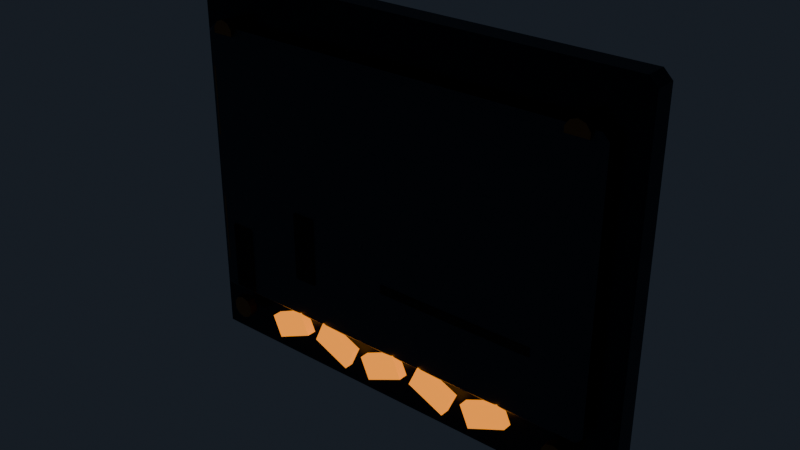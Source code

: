 # Source: source.blend  (saved by Blender 4.2.67; exported with 4.5.12 LTS)
import bpy
from mathutils import Matrix  # noqa: F401  (used for matrix-valued properties, if any)

bpy.ops.wm.read_factory_settings(use_empty=True)
scene = bpy.context.scene
scene.name = 'kinetic-tide-maintenance-panel-v02'

# ---- materials (node trees are filled in below, after node groups)
mat_kinetictide_steel = bpy.data.materials.new('KineticTide_Steel')
mat_kinetictide_steel.diffuse_color = (0.028, 0.038, 0.052, 1.0)
mat_kinetictide_plate = bpy.data.materials.new('KineticTide_Plate')
mat_kinetictide_plate.diffuse_color = (0.075, 0.09, 0.11, 1.0)
mat_kinetictide_bronze = bpy.data.materials.new('KineticTide_Bronze')
mat_kinetictide_bronze.diffuse_color = (0.34, 0.17, 0.055, 1.0)
mat_kinetictide_weardark = bpy.data.materials.new('KineticTide_WearDark')
mat_kinetictide_weardark.diffuse_color = (0.018, 0.014, 0.012, 1.0)
mat_kinetictide_warningorange = bpy.data.materials.new('KineticTide_WarningOrange')
mat_kinetictide_warningorange.diffuse_color = (1.0, 0.3, 0.018, 1.0)

# ---- material node trees
mat_kinetictide_steel.use_nodes = True; mat_kinetictide_steel.node_tree.nodes.clear()
_N = mat_kinetictide_steel.node_tree.nodes; _L = mat_kinetictide_steel.node_tree.links
n0 = _N.new('ShaderNodeBsdfPrincipled'); n0.name = 'Principled BSDF'; n0.location = (10, 300)
n0.inputs[0].default_value = (0.028, 0.038, 0.052, 1.0)
n0.inputs[1].default_value = 0.88
n0.inputs[2].default_value = 0.34
n1 = _N.new('ShaderNodeOutputMaterial'); n1.name = 'Material Output'; n1.location = (300, 300)
_L.new(n0.outputs[0], n1.inputs[0])
n1.is_active_output = True
mat_kinetictide_plate.use_nodes = True; mat_kinetictide_plate.node_tree.nodes.clear()
_N = mat_kinetictide_plate.node_tree.nodes; _L = mat_kinetictide_plate.node_tree.links
n0 = _N.new('ShaderNodeBsdfPrincipled'); n0.name = 'Principled BSDF'; n0.location = (10, 300)
n0.inputs[0].default_value = (0.075, 0.09, 0.11, 1.0)
n0.inputs[1].default_value = 0.74
n0.inputs[2].default_value = 0.48
n1 = _N.new('ShaderNodeOutputMaterial'); n1.name = 'Material Output'; n1.location = (300, 300)
_L.new(n0.outputs[0], n1.inputs[0])
n1.is_active_output = True
mat_kinetictide_bronze.use_nodes = True; mat_kinetictide_bronze.node_tree.nodes.clear()
_N = mat_kinetictide_bronze.node_tree.nodes; _L = mat_kinetictide_bronze.node_tree.links
n0 = _N.new('ShaderNodeBsdfPrincipled'); n0.name = 'Principled BSDF'; n0.location = (10, 300)
n0.inputs[0].default_value = (0.34, 0.17, 0.055, 1.0)
n0.inputs[1].default_value = 0.9
n0.inputs[2].default_value = 0.3
n1 = _N.new('ShaderNodeOutputMaterial'); n1.name = 'Material Output'; n1.location = (300, 300)
_L.new(n0.outputs[0], n1.inputs[0])
n1.is_active_output = True
mat_kinetictide_weardark.use_nodes = True; mat_kinetictide_weardark.node_tree.nodes.clear()
_N = mat_kinetictide_weardark.node_tree.nodes; _L = mat_kinetictide_weardark.node_tree.links
n0 = _N.new('ShaderNodeBsdfPrincipled'); n0.name = 'Principled BSDF'; n0.location = (10, 300)
n0.inputs[0].default_value = (0.018, 0.014, 0.012, 1.0)
n0.inputs[1].default_value = 0.42
n0.inputs[2].default_value = 0.72
n1 = _N.new('ShaderNodeOutputMaterial'); n1.name = 'Material Output'; n1.location = (300, 300)
_L.new(n0.outputs[0], n1.inputs[0])
n1.is_active_output = True
mat_kinetictide_warningorange.use_nodes = True; mat_kinetictide_warningorange.node_tree.nodes.clear()
_N = mat_kinetictide_warningorange.node_tree.nodes; _L = mat_kinetictide_warningorange.node_tree.links
n0 = _N.new('ShaderNodeBsdfPrincipled'); n0.name = 'Principled BSDF'; n0.location = (10, 300)
n0.inputs[0].default_value = (1.0, 0.3, 0.018, 1.0)
n0.inputs[1].default_value = 0.2
n0.inputs[2].default_value = 0.28
n0.inputs[27].default_value = (1.0, 0.3, 0.018, 1.0)
n0.inputs[28].default_value = 1.25
n1 = _N.new('ShaderNodeOutputMaterial'); n1.name = 'Material Output'; n1.location = (300, 300)
_L.new(n0.outputs[0], n1.inputs[0])
n1.is_active_output = True

# ---- world
world_kinetictideworld = bpy.data.worlds.new('KineticTideWorld'); scene.world = world_kinetictideworld
world_kinetictideworld.color = (0.012, 0.016, 0.023)

# ---- meshes
me_kinetic_tide_maintenance_panel_v02_steel_mesh = bpy.data.meshes.new('kinetic-tide-maintenance-panel-v02_steel_mesh')
me_kinetic_tide_maintenance_panel_v02_steel_mesh.from_pydata([(-1.06, -0.00505, 0.0), (-1.06, -0.04465, 0.0396), (-1.1, -0.00505, 0.0396), (-1.06, -0.04465, 1.76), (-1.06, -0.00505, 1.8), (-1.1, -0.00505, 1.76), (-1.06, 0.09575, 0.0), (-1.1, 0.09575, 0.0396), (-1.06, 0.1354, 0.0396), (-1.06, 0.09575, 1.8), (-1.06, 0.1354, 1.76), (-1.1, 0.09575, 1.76), (1.06, -0.00505, 0.0), (1.1, -0.00505, 0.0396), (1.06, -0.04465, 0.0396), (1.06, -0.00505, 1.8), (1.06, -0.04465, 1.76), (1.1, -0.00505, 1.76), (1.06, 0.09575, 0.0), (1.06, 0.1354, 0.0396), (1.1, 0.09575, 0.0396), (1.06, 0.09575, 1.8), (1.1, 0.09575, 1.76), (1.06, 0.1354, 1.76)], [], [(14, 16, 3, 1), (20, 22, 17, 13), (21, 9, 4, 15), (2, 5, 11, 7), (8, 10, 23, 19), (0, 1, 2), (3, 4, 5), (6, 7, 8), (9, 10, 11), (12, 13, 14), (15, 16, 17), (18, 19, 20), (21, 22, 23), (6, 0, 2, 7), (1, 3, 5, 2), (4, 9, 11, 5), (10, 8, 7, 11), (18, 6, 8, 19), (9, 21, 23, 10), (22, 20, 19, 23), (12, 18, 20, 13), (21, 15, 17, 22), (16, 14, 13, 17), (0, 12, 14, 1), (15, 4, 3, 16), (6, 18, 12, 0)])
_uv = me_kinetic_tide_maintenance_panel_v02_steel_mesh.uv_layers.new(name='UVMap')
_uv.uv.foreach_set('vector', [0.3805, 0.7545, 0.6195, 0.7545, 0.6195, 0.9955, 0.3805, 0.9955, 0.3805, 0.555, 0.6195, 0.555, 0.6195, 0.695, 0.3805, 0.695, 0.6295, 0.555, 0.8705, 0.555, 0.8705, 0.695, 0.6295, 0.695, 0.3805, 0.055, 0.6195, 0.055, 0.6195, 0.195, 0.3805, 0.195, 0.3805, 0.2545, 0.6195, 0.2545, 0.6195, 0.4955, 0.3805, 0.4955, 0.1295, 0.695, 0.1295, 0.75, 0.125, 0.695, 0.6195, 0.0, 0.625, 0.055, 0.6195, 0.055, 0.1295, 0.555, 0.125, 0.555, 0.1295, 0.5, 0.625, 0.195, 0.6195, 0.25, 0.6195, 0.195, 0.3705, 0.695, 0.375, 0.695, 0.3705, 0.75, 0.625, 0.7545, 0.6195, 0.7545, 0.6195, 0.75, 0.3705, 0.555, 0.3705, 0.5, 0.375, 0.555, 0.625, 0.4955, 0.6195, 0.5, 0.6195, 0.4955, 0.1295, 0.555, 0.1295, 0.695, 0.125, 0.695, 0.125, 0.555, 0.3805, 0.0, 0.6195, 0.0, 0.6195, 0.055, 0.3805, 0.055, 0.625, 0.055, 0.625, 0.195, 0.6195, 0.195, 0.6195, 0.055, 0.6195, 0.2545, 0.3805, 0.2545, 0.3805, 0.195, 0.6195, 0.195, 0.3705, 0.555, 0.1295, 0.555, 0.1295, 0.5, 0.3705, 0.5, 0.625, 0.2545, 0.625, 0.4955, 0.6195, 0.4955, 0.6195, 0.2545, 0.6195, 0.555, 0.3805, 0.555, 0.3805, 0.4955, 0.6195, 0.4955, 0.3705, 0.695, 0.3705, 0.555, 0.3805, 0.555, 0.3805, 0.695, 0.6295, 0.555, 0.6295, 0.695, 0.6195, 0.695, 0.6195, 0.555, 0.6195, 0.7545, 0.3805, 0.7545, 0.3805, 0.695, 0.6195, 0.695, 0.1295, 0.695, 0.3705, 0.695, 0.3705, 0.75, 0.1295, 0.75, 0.625, 0.7545, 0.625, 0.9955, 0.6195, 0.9955, 0.6195, 0.7545, 0.1295, 0.555, 0.3705, 0.555, 0.3705, 0.695, 0.1295, 0.695])
me_kinetic_tide_maintenance_panel_v02_steel_mesh.materials.append(mat_kinetictide_steel)
me_kinetic_tide_maintenance_panel_v02_steel_mesh.update()
me_kinetic_tide_maintenance_panel_v02_plate_mesh = bpy.data.meshes.new('kinetic-tide-maintenance-panel-v02_plate_mesh')
me_kinetic_tide_maintenance_panel_v02_plate_mesh.from_pydata([(-0.9614, -0.09719, 0.306), (-0.9614, -0.1278, 0.3366), (-0.992, -0.09719, 0.3366), (-0.9614, -0.1278, 1.571), (-0.9614, -0.09719, 1.602), (-0.992, -0.09719, 1.571), (-0.9614, -0.09719, 0.306), (-0.992, -0.09719, 0.3366), (-0.9614, -0.06659, 0.3366), (-0.9614, -0.09719, 1.602), (-0.9614, -0.06659, 1.571), (-0.992, -0.09719, 1.571), (0.9614, -0.09719, 0.306), (0.992, -0.09719, 0.3366), (0.9614, -0.1278, 0.3366), (0.9614, -0.09719, 1.602), (0.9614, -0.1278, 1.571), (0.992, -0.09719, 1.571), (0.9614, -0.09719, 0.306), (0.9614, -0.06659, 0.3366), (0.992, -0.09719, 0.3366), (0.9614, -0.09719, 1.602), (0.992, -0.09719, 1.571), (0.9614, -0.06659, 1.571)], [], [(14, 16, 3, 1), (20, 22, 17, 13), (21, 9, 4, 15), (2, 5, 11, 7), (8, 10, 23, 19), (0, 1, 2), (3, 4, 5), (6, 7, 8), (9, 10, 11), (12, 13, 14), (15, 16, 17), (18, 19, 20), (21, 22, 23), (6, 0, 2, 7), (1, 3, 5, 2), (4, 9, 11, 5), (10, 8, 7, 11), (18, 6, 8, 19), (9, 21, 23, 10), (22, 20, 19, 23), (12, 18, 20, 13), (21, 15, 17, 22), (16, 14, 13, 17), (0, 12, 14, 1), (15, 4, 3, 16), (6, 18, 12, 0)])
_uv = me_kinetic_tide_maintenance_panel_v02_plate_mesh.uv_layers.new(name='UVMap')
_uv.uv.foreach_set('vector', [0.3809, 0.7539, 0.6191, 0.7539, 0.6191, 0.9961, 0.3809, 0.9961, 0.3809, 0.625, 0.6191, 0.625, 0.6191, 0.625, 0.3809, 0.625, 0.6289, 0.625, 0.8711, 0.625, 0.8711, 0.625, 0.6289, 0.625, 0.3809, 0.125, 0.6191, 0.125, 0.6191, 0.125, 0.3809, 0.125, 0.3809, 0.2539, 0.6191, 0.2539, 0.6191, 0.4961, 0.3809, 0.4961, 0.1289, 0.625, 0.1289, 0.75, 0.125, 0.625, 0.6191, 0.0, 0.625, 0.125, 0.6191, 0.125, 0.1289, 0.625, 0.125, 0.625, 0.1289, 0.5, 0.625, 0.125, 0.6191, 0.25, 0.6191, 0.125, 0.3711, 0.625, 0.375, 0.625, 0.3711, 0.75, 0.625, 0.7539, 0.6191, 0.7539, 0.6191, 0.75, 0.3711, 0.625, 0.3711, 0.5, 0.375, 0.625, 0.625, 0.4961, 0.6191, 0.5, 0.6191, 0.4961, 0.1289, 0.625, 0.1289, 0.625, 0.125, 0.625, 0.125, 0.625, 0.3809, 0.0, 0.6191, 0.0, 0.6191, 0.125, 0.3809, 0.125, 0.625, 0.125, 0.625, 0.125, 0.6191, 0.125, 0.6191, 0.125, 0.6191, 0.2539, 0.3809, 0.2539, 0.3809, 0.125, 0.6191, 0.125, 0.3711, 0.625, 0.1289, 0.625, 0.1289, 0.5, 0.3711, 0.5, 0.625, 0.2539, 0.625, 0.4961, 0.6191, 0.4961, 0.6191, 0.2539, 0.6191, 0.625, 0.3809, 0.625, 0.3809, 0.4961, 0.6191, 0.4961, 0.3711, 0.625, 0.3711, 0.625, 0.3809, 0.625, 0.3809, 0.625, 0.6289, 0.625, 0.6289, 0.625, 0.6191, 0.625, 0.6191, 0.625, 0.6191, 0.7539, 0.3809, 0.7539, 0.3809, 0.625, 0.6191, 0.625, 0.1289, 0.625, 0.3711, 0.625, 0.3711, 0.75, 0.1289, 0.75, 0.625, 0.7539, 0.625, 0.9961, 0.6191, 0.9961, 0.6191, 0.7539, 0.1289, 0.625, 0.3711, 0.625, 0.3711, 0.625, 0.1289, 0.625])
me_kinetic_tide_maintenance_panel_v02_plate_mesh.materials.append(mat_kinetictide_plate)
me_kinetic_tide_maintenance_panel_v02_plate_mesh.update()
me_kinetic_tide_maintenance_panel_v02_bronze_mesh = bpy.data.meshes.new('kinetic-tide-maintenance-panel-v02_bronze_mesh')
me_kinetic_tide_maintenance_panel_v02_bronze_mesh.from_pydata([(-0.946, -0.08225, 0.468), (-0.946, -0.08225, 0.792), (-0.9322, -0.08672, 0.468), (-0.9322, -0.08672, 0.792), (-0.9237, -0.09842, 0.468), (-0.9237, -0.09842, 0.792), (-0.9237, -0.1129, 0.468), (-0.9237, -0.1129, 0.792), (-0.9322, -0.1246, 0.468), (-0.9322, -0.1246, 0.792), (-0.946, -0.129, 0.468), (-0.946, -0.129, 0.792), (-0.9598, -0.1246, 0.468), (-0.9598, -0.1246, 0.792), (-0.9683, -0.1129, 0.468), (-0.9683, -0.1129, 0.792), (-0.9683, -0.09842, 0.468), (-0.9683, -0.09842, 0.792), (-0.9598, -0.08672, 0.468), (-0.9598, -0.08672, 0.792), (-0.946, -0.08225, 1.098), (-0.946, -0.08225, 1.422), (-0.9322, -0.08672, 1.098), (-0.9322, -0.08672, 1.422), (-0.9237, -0.09842, 1.098), (-0.9237, -0.09842, 1.422), (-0.9237, -0.1129, 1.098), (-0.9237, -0.1129, 1.422), (-0.9322, -0.1246, 1.098), (-0.9322, -0.1246, 1.422), (-0.946, -0.129, 1.098), (-0.946, -0.129, 1.422), (-0.9598, -0.1246, 1.098), (-0.9598, -0.1246, 1.422), (-0.9683, -0.1129, 1.098), (-0.9683, -0.1129, 1.422), (-0.9683, -0.09842, 1.098), (-0.9683, -0.09842, 1.422), (-0.9598, -0.08672, 1.098), (-0.9598, -0.08672, 1.422), (-0.88, -0.08585, 0.271), (-0.88, -0.1255, 0.271), (-0.8477, -0.08585, 0.2605), (-0.8477, -0.1255, 0.2605), (-0.8277, -0.08585, 0.233), (-0.8277, -0.1255, 0.233), (-0.8277, -0.08585, 0.199), (-0.8277, -0.1255, 0.199), (-0.8477, -0.08585, 0.1715), (-0.8477, -0.1254, 0.1715), (-0.88, -0.08585, 0.161), (-0.88, -0.1254, 0.161), (-0.9123, -0.08585, 0.1715), (-0.9123, -0.1254, 0.1715), (-0.9323, -0.08585, 0.199), (-0.9323, -0.1255, 0.199), (-0.9323, -0.08585, 0.233), (-0.9323, -0.1255, 0.233), (-0.9123, -0.08585, 0.2605), (-0.9123, -0.1255, 0.2605), (0.88, -0.08585, 0.271), (0.88, -0.1255, 0.271), (0.9123, -0.08585, 0.2605), (0.9123, -0.1255, 0.2605), (0.9323, -0.08585, 0.233), (0.9323, -0.1255, 0.233), (0.9323, -0.08585, 0.199), (0.9323, -0.1255, 0.199), (0.9123, -0.08585, 0.1715), (0.9123, -0.1254, 0.1715), (0.88, -0.08585, 0.161), (0.88, -0.1254, 0.161), (0.8477, -0.08585, 0.1715), (0.8477, -0.1254, 0.1715), (0.8277, -0.08585, 0.199), (0.8277, -0.1255, 0.199), (0.8277, -0.08585, 0.233), (0.8277, -0.1255, 0.233), (0.8477, -0.08585, 0.2605), (0.8477, -0.1255, 0.2605), (0.88, -0.08585, 1.639), (0.88, -0.1255, 1.639), (0.9123, -0.08585, 1.628), (0.9123, -0.1255, 1.628), (0.9323, -0.08585, 1.601), (0.9323, -0.1255, 1.601), (0.9323, -0.08585, 1.567), (0.9323, -0.1255, 1.567), (0.9123, -0.08585, 1.54), (0.9123, -0.1254, 1.54), (0.88, -0.08585, 1.529), (0.88, -0.1254, 1.529), (0.8477, -0.08585, 1.54), (0.8477, -0.1254, 1.54), (0.8277, -0.08585, 1.567), (0.8277, -0.1255, 1.567), (0.8277, -0.08585, 1.601), (0.8277, -0.1255, 1.601), (0.8477, -0.08585, 1.628), (0.8477, -0.1255, 1.628), (-0.88, -0.08585, 1.639), (-0.88, -0.1255, 1.639), (-0.8477, -0.08585, 1.628), (-0.8477, -0.1255, 1.628), (-0.8277, -0.08585, 1.601), (-0.8277, -0.1255, 1.601), (-0.8277, -0.08585, 1.567), (-0.8277, -0.1255, 1.567), (-0.8477, -0.08585, 1.54), (-0.8477, -0.1254, 1.54), (-0.88, -0.08585, 1.529), (-0.88, -0.1254, 1.529), (-0.9123, -0.08585, 1.54), (-0.9123, -0.1254, 1.54), (-0.9323, -0.08585, 1.567), (-0.9323, -0.1255, 1.567), (-0.9323, -0.08585, 1.601), (-0.9323, -0.1255, 1.601), (-0.9123, -0.08585, 1.628), (-0.9123, -0.1255, 1.628)], [], [(0, 1, 3, 2), (2, 3, 5, 4), (4, 5, 7, 6), (6, 7, 9, 8), (8, 9, 11, 10), (10, 11, 13, 12), (12, 13, 15, 14), (14, 15, 17, 16), (3, 1, 19, 17, 15, 13, 11, 9, 7, 5), (16, 17, 19, 18), (18, 19, 1, 0), (0, 2, 4, 6, 8, 10, 12, 14, 16, 18), (20, 21, 23, 22), (22, 23, 25, 24), (24, 25, 27, 26), (26, 27, 29, 28), (28, 29, 31, 30), (30, 31, 33, 32), (32, 33, 35, 34), (34, 35, 37, 36), (23, 21, 39, 37, 35, 33, 31, 29, 27, 25), (36, 37, 39, 38), (38, 39, 21, 20), (20, 22, 24, 26, 28, 30, 32, 34, 36, 38), (40, 41, 43, 42), (42, 43, 45, 44), (44, 45, 47, 46), (46, 47, 49, 48), (48, 49, 51, 50), (50, 51, 53, 52), (52, 53, 55, 54), (54, 55, 57, 56), (43, 41, 59, 57, 55, 53, 51, 49, 47, 45), (56, 57, 59, 58), (58, 59, 41, 40), (40, 42, 44, 46, 48, 50, 52, 54, 56, 58), (60, 61, 63, 62), (62, 63, 65, 64), (64, 65, 67, 66), (66, 67, 69, 68), (68, 69, 71, 70), (70, 71, 73, 72), (72, 73, 75, 74), (74, 75, 77, 76), (63, 61, 79, 77, 75, 73, 71, 69, 67, 65), (76, 77, 79, 78), (78, 79, 61, 60), (60, 62, 64, 66, 68, 70, 72, 74, 76, 78), (80, 81, 83, 82), (82, 83, 85, 84), (84, 85, 87, 86), (86, 87, 89, 88), (88, 89, 91, 90), (90, 91, 93, 92), (92, 93, 95, 94), (94, 95, 97, 96), (83, 81, 99, 97, 95, 93, 91, 89, 87, 85), (96, 97, 99, 98), (98, 99, 81, 80), (80, 82, 84, 86, 88, 90, 92, 94, 96, 98), (100, 101, 103, 102), (102, 103, 105, 104), (104, 105, 107, 106), (106, 107, 109, 108), (108, 109, 111, 110), (110, 111, 113, 112), (112, 113, 115, 114), (114, 115, 117, 116), (103, 101, 119, 117, 115, 113, 111, 109, 107, 105), (116, 117, 119, 118), (118, 119, 101, 100), (100, 102, 104, 106, 108, 110, 112, 114, 116, 118)])
_uv = me_kinetic_tide_maintenance_panel_v02_bronze_mesh.uv_layers.new(name='UVMap')
_uv.uv.foreach_set('vector', [1.0, 0.5, 1.0, 1.0, 0.9, 1.0, 0.9, 0.5, 0.9, 0.5, 0.9, 1.0, 0.8, 1.0, 0.8, 0.5, 0.8, 0.5, 0.8, 1.0, 0.7, 1.0, 0.7, 0.5, 0.7, 0.5, 0.7, 1.0, 0.6, 1.0, 0.6, 0.5, 0.6, 0.5, 0.6, 1.0, 0.5, 1.0, 0.5, 0.5, 0.5, 0.5, 0.5, 1.0, 0.4, 1.0, 0.4, 0.5, 0.4, 0.5, 0.4, 1.0, 0.3, 1.0, 0.3, 0.5, 0.3, 0.5, 0.3, 1.0, 0.2, 1.0, 0.2, 0.5, 0.3911, 0.4442, 0.25, 0.49, 0.1089, 0.4442, 0.02175, 0.3242, 0.02175, 0.1758, 0.1089, 0.05584, 0.25, 0.01, 0.3911, 0.05584, 0.4783, 0.1758, 0.4783, 0.3242, 0.2, 0.5, 0.2, 1.0, 0.1, 1.0, 0.1, 0.5, 0.1, 0.5, 0.1, 1.0, -7.451e-08, 1.0, -7.451e-08, 0.5, 0.75, 0.49, 0.8911, 0.4442, 0.9783, 0.3242, 0.9783, 0.1758, 0.8911, 0.05584, 0.75, 0.01, 0.6089, 0.05584, 0.5217, 0.1758, 0.5217, 0.3242, 0.6089, 0.4442, 1.0, 0.5, 1.0, 1.0, 0.9, 1.0, 0.9, 0.5, 0.9, 0.5, 0.9, 1.0, 0.8, 1.0, 0.8, 0.5, 0.8, 0.5, 0.8, 1.0, 0.7, 1.0, 0.7, 0.5, 0.7, 0.5, 0.7, 1.0, 0.6, 1.0, 0.6, 0.5, 0.6, 0.5, 0.6, 1.0, 0.5, 1.0, 0.5, 0.5, 0.5, 0.5, 0.5, 1.0, 0.4, 1.0, 0.4, 0.5, 0.4, 0.5, 0.4, 1.0, 0.3, 1.0, 0.3, 0.5, 0.3, 0.5, 0.3, 1.0, 0.2, 1.0, 0.2, 0.5, 0.3911, 0.4442, 0.25, 0.49, 0.1089, 0.4442, 0.02175, 0.3242, 0.02175, 0.1758, 0.1089, 0.05584, 0.25, 0.01, 0.3911, 0.05584, 0.4783, 0.1758, 0.4783, 0.3242, 0.2, 0.5, 0.2, 1.0, 0.1, 1.0, 0.1, 0.5, 0.1, 0.5, 0.1, 1.0, -7.451e-08, 1.0, -7.451e-08, 0.5, 0.75, 0.49, 0.8911, 0.4442, 0.9783, 0.3242, 0.9783, 0.1758, 0.8911, 0.05584, 0.75, 0.01, 0.6089, 0.05584, 0.5217, 0.1758, 0.5217, 0.3242, 0.6089, 0.4442, 1.0, 0.5, 1.0, 1.0, 0.9, 1.0, 0.9, 0.5, 0.9, 0.5, 0.9, 1.0, 0.8, 1.0, 0.8, 0.5, 0.8, 0.5, 0.8, 1.0, 0.7, 1.0, 0.7, 0.5, 0.7, 0.5, 0.7, 1.0, 0.6, 1.0, 0.6, 0.5, 0.6, 0.5, 0.6, 1.0, 0.5, 1.0, 0.5, 0.5, 0.5, 0.5, 0.5, 1.0, 0.4, 1.0, 0.4, 0.5, 0.4, 0.5, 0.4, 1.0, 0.3, 1.0, 0.3, 0.5, 0.3, 0.5, 0.3, 1.0, 0.2, 1.0, 0.2, 0.5, 0.3911, 0.4442, 0.25, 0.49, 0.1089, 0.4442, 0.02175, 0.3242, 0.02175, 0.1758, 0.1089, 0.05584, 0.25, 0.01, 0.3911, 0.05584, 0.4783, 0.1758, 0.4783, 0.3242, 0.2, 0.5, 0.2, 1.0, 0.1, 1.0, 0.1, 0.5, 0.1, 0.5, 0.1, 1.0, -7.451e-08, 1.0, -7.451e-08, 0.5, 0.75, 0.49, 0.8911, 0.4442, 0.9783, 0.3242, 0.9783, 0.1758, 0.8911, 0.05584, 0.75, 0.01, 0.6089, 0.05584, 0.5217, 0.1758, 0.5217, 0.3242, 0.6089, 0.4442, 1.0, 0.5, 1.0, 1.0, 0.9, 1.0, 0.9, 0.5, 0.9, 0.5, 0.9, 1.0, 0.8, 1.0, 0.8, 0.5, 0.8, 0.5, 0.8, 1.0, 0.7, 1.0, 0.7, 0.5, 0.7, 0.5, 0.7, 1.0, 0.6, 1.0, 0.6, 0.5, 0.6, 0.5, 0.6, 1.0, 0.5, 1.0, 0.5, 0.5, 0.5, 0.5, 0.5, 1.0, 0.4, 1.0, 0.4, 0.5, 0.4, 0.5, 0.4, 1.0, 0.3, 1.0, 0.3, 0.5, 0.3, 0.5, 0.3, 1.0, 0.2, 1.0, 0.2, 0.5, 0.3911, 0.4442, 0.25, 0.49, 0.1089, 0.4442, 0.02175, 0.3242, 0.02175, 0.1758, 0.1089, 0.05584, 0.25, 0.01, 0.3911, 0.05584, 0.4783, 0.1758, 0.4783, 0.3242, 0.2, 0.5, 0.2, 1.0, 0.1, 1.0, 0.1, 0.5, 0.1, 0.5, 0.1, 1.0, -7.451e-08, 1.0, -7.451e-08, 0.5, 0.75, 0.49, 0.8911, 0.4442, 0.9783, 0.3242, 0.9783, 0.1758, 0.8911, 0.05584, 0.75, 0.01, 0.6089, 0.05584, 0.5217, 0.1758, 0.5217, 0.3242, 0.6089, 0.4442, 1.0, 0.5, 1.0, 1.0, 0.9, 1.0, 0.9, 0.5, 0.9, 0.5, 0.9, 1.0, 0.8, 1.0, 0.8, 0.5, 0.8, 0.5, 0.8, 1.0, 0.7, 1.0, 0.7, 0.5, 0.7, 0.5, 0.7, 1.0, 0.6, 1.0, 0.6, 0.5, 0.6, 0.5, 0.6, 1.0, 0.5, 1.0, 0.5, 0.5, 0.5, 0.5, 0.5, 1.0, 0.4, 1.0, 0.4, 0.5, 0.4, 0.5, 0.4, 1.0, 0.3, 1.0, 0.3, 0.5, 0.3, 0.5, 0.3, 1.0, 0.2, 1.0, 0.2, 0.5, 0.3911, 0.4442, 0.25, 0.49, 0.1089, 0.4442, 0.02175, 0.3242, 0.02175, 0.1758, 0.1089, 0.05584, 0.25, 0.01, 0.3911, 0.05584, 0.4783, 0.1758, 0.4783, 0.3242, 0.2, 0.5, 0.2, 1.0, 0.1, 1.0, 0.1, 0.5, 0.1, 0.5, 0.1, 1.0, -7.451e-08, 1.0, -7.451e-08, 0.5, 0.75, 0.49, 0.8911, 0.4442, 0.9783, 0.3242, 0.9783, 0.1758, 0.8911, 0.05584, 0.75, 0.01, 0.6089, 0.05584, 0.5217, 0.1758, 0.5217, 0.3242, 0.6089, 0.4442, 1.0, 0.5, 1.0, 1.0, 0.9, 1.0, 0.9, 0.5, 0.9, 0.5, 0.9, 1.0, 0.8, 1.0, 0.8, 0.5, 0.8, 0.5, 0.8, 1.0, 0.7, 1.0, 0.7, 0.5, 0.7, 0.5, 0.7, 1.0, 0.6, 1.0, 0.6, 0.5, 0.6, 0.5, 0.6, 1.0, 0.5, 1.0, 0.5, 0.5, 0.5, 0.5, 0.5, 1.0, 0.4, 1.0, 0.4, 0.5, 0.4, 0.5, 0.4, 1.0, 0.3, 1.0, 0.3, 0.5, 0.3, 0.5, 0.3, 1.0, 0.2, 1.0, 0.2, 0.5, 0.3911, 0.4442, 0.25, 0.49, 0.1089, 0.4442, 0.02175, 0.3242, 0.02175, 0.1758, 0.1089, 0.05584, 0.25, 0.01, 0.3911, 0.05584, 0.4783, 0.1758, 0.4783, 0.3242, 0.2, 0.5, 0.2, 1.0, 0.1, 1.0, 0.1, 0.5, 0.1, 0.5, 0.1, 1.0, -7.451e-08, 1.0, -7.451e-08, 0.5, 0.75, 0.49, 0.8911, 0.4442, 0.9783, 0.3242, 0.9783, 0.1758, 0.8911, 0.05584, 0.75, 0.01, 0.6089, 0.05584, 0.5217, 0.1758, 0.5217, 0.3242, 0.6089, 0.4442])
me_kinetic_tide_maintenance_panel_v02_bronze_mesh.materials.append(mat_kinetictide_bronze)
me_kinetic_tide_maintenance_panel_v02_bronze_mesh.update()
me_kinetic_tide_maintenance_panel_v02_weardark_mesh = bpy.data.meshes.new('kinetic-tide-maintenance-panel-v02_weardark_mesh')
me_kinetic_tide_maintenance_panel_v02_weardark_mesh.from_pydata([(0.0, -0.1318, 0.628), (0.0, -0.1318, 0.668), (0.0, -0.08675, 0.628), (0.0, -0.08675, 0.668), (0.748, -0.1318, 0.628), (0.748, -0.1318, 0.668), (0.748, -0.08675, 0.628), (0.748, -0.08675, 0.668), (-0.891, -0.1344, 0.342), (-0.891, -0.1344, 0.666), (-0.891, -0.1093, 0.342), (-0.891, -0.1093, 0.666), (-0.781, -0.1344, 0.342), (-0.781, -0.1344, 0.666), (-0.781, -0.1093, 0.342), (-0.781, -0.1093, 0.666), (-0.495, -0.1344, 0.522), (-0.495, -0.1344, 0.846), (-0.495, -0.1093, 0.522), (-0.495, -0.1093, 0.846), (-0.385, -0.1344, 0.522), (-0.385, -0.1344, 0.846), (-0.385, -0.1093, 0.522), (-0.385, -0.1093, 0.846)], [], [(0, 1, 3, 2), (2, 3, 7, 6), (6, 7, 5, 4), (4, 5, 1, 0), (2, 6, 4, 0), (7, 3, 1, 5), (8, 9, 11, 10), (10, 11, 15, 14), (14, 15, 13, 12), (12, 13, 9, 8), (10, 14, 12, 8), (15, 11, 9, 13), (16, 17, 19, 18), (18, 19, 23, 22), (22, 23, 21, 20), (20, 21, 17, 16), (18, 22, 20, 16), (23, 19, 17, 21)])
_uv = me_kinetic_tide_maintenance_panel_v02_weardark_mesh.uv_layers.new(name='UVMap')
_uv.uv.foreach_set('vector', [0.375, 0.0, 0.625, 0.0, 0.625, 0.25, 0.375, 0.25, 0.375, 0.25, 0.625, 0.25, 0.625, 0.5, 0.375, 0.5, 0.375, 0.5, 0.625, 0.5, 0.625, 0.75, 0.375, 0.75, 0.375, 0.75, 0.625, 0.75, 0.625, 1.0, 0.375, 1.0, 0.125, 0.5, 0.375, 0.5, 0.375, 0.75, 0.125, 0.75, 0.625, 0.5, 0.875, 0.5, 0.875, 0.75, 0.625, 0.75, 0.375, 0.0, 0.625, 0.0, 0.625, 0.25, 0.375, 0.25, 0.375, 0.25, 0.625, 0.25, 0.625, 0.5, 0.375, 0.5, 0.375, 0.5, 0.625, 0.5, 0.625, 0.75, 0.375, 0.75, 0.375, 0.75, 0.625, 0.75, 0.625, 1.0, 0.375, 1.0, 0.125, 0.5, 0.375, 0.5, 0.375, 0.75, 0.125, 0.75, 0.625, 0.5, 0.875, 0.5, 0.875, 0.75, 0.625, 0.75, 0.375, 0.0, 0.625, 0.0, 0.625, 0.25, 0.375, 0.25, 0.375, 0.25, 0.625, 0.25, 0.625, 0.5, 0.375, 0.5, 0.375, 0.5, 0.625, 0.5, 0.625, 0.75, 0.375, 0.75, 0.375, 0.75, 0.625, 0.75, 0.625, 1.0, 0.375, 1.0, 0.125, 0.5, 0.375, 0.5, 0.375, 0.75, 0.125, 0.75, 0.625, 0.5, 0.875, 0.5, 0.875, 0.75, 0.625, 0.75])
me_kinetic_tide_maintenance_panel_v02_weardark_mesh.materials.append(mat_kinetictide_weardark)
me_kinetic_tide_maintenance_panel_v02_weardark_mesh.update()
me_kinetic_tide_maintenance_panel_v02_warningorange_mesh = bpy.data.meshes.new('kinetic-tide-maintenance-panel-v02_warningorange_mesh')
me_kinetic_tide_maintenance_panel_v02_warningorange_mesh.from_pydata([(-0.6128, -0.1354, 0.1617), (-0.6577, -0.1354, 0.2622), (-0.6128, -0.09035, 0.1617), (-0.6577, -0.09035, 0.2622), (-0.4335, -0.1354, 0.2418), (-0.4784, -0.1354, 0.3423), (-0.4335, -0.09035, 0.2418), (-0.4784, -0.09035, 0.3423), (-0.3849, -0.1354, 0.2418), (-0.34, -0.1354, 0.3423), (-0.3849, -0.09035, 0.2418), (-0.34, -0.09035, 0.3423), (-0.2056, -0.1354, 0.1617), (-0.1607, -0.1354, 0.2622), (-0.2056, -0.09035, 0.1617), (-0.1607, -0.09035, 0.2622), (-0.06725, -0.1354, 0.1617), (-0.1121, -0.1354, 0.2622), (-0.06725, -0.09035, 0.1617), (-0.1121, -0.09035, 0.2622), (0.1121, -0.1354, 0.2418), (0.06725, -0.1354, 0.3423), (0.1121, -0.09035, 0.2418), (0.06725, -0.09035, 0.3423), (0.1607, -0.1354, 0.2418), (0.2056, -0.1354, 0.3423), (0.1607, -0.09035, 0.2418), (0.2056, -0.09035, 0.3423), (0.34, -0.1354, 0.1617), (0.3849, -0.1354, 0.2622), (0.34, -0.09035, 0.1617), (0.3849, -0.09035, 0.2622), (0.4784, -0.1354, 0.1617), (0.4335, -0.1354, 0.2622), (0.4784, -0.09035, 0.1617), (0.4335, -0.09035, 0.2622), (0.6577, -0.1354, 0.2418), (0.6128, -0.1354, 0.3423), (0.6577, -0.09035, 0.2418), (0.6128, -0.09035, 0.3423)], [], [(0, 1, 3, 2), (2, 3, 7, 6), (6, 7, 5, 4), (4, 5, 1, 0), (2, 6, 4, 0), (7, 3, 1, 5), (8, 9, 11, 10), (10, 11, 15, 14), (14, 15, 13, 12), (12, 13, 9, 8), (10, 14, 12, 8), (15, 11, 9, 13), (16, 17, 19, 18), (18, 19, 23, 22), (22, 23, 21, 20), (20, 21, 17, 16), (18, 22, 20, 16), (23, 19, 17, 21), (24, 25, 27, 26), (26, 27, 31, 30), (30, 31, 29, 28), (28, 29, 25, 24), (26, 30, 28, 24), (31, 27, 25, 29), (32, 33, 35, 34), (34, 35, 39, 38), (38, 39, 37, 36), (36, 37, 33, 32), (34, 38, 36, 32), (39, 35, 33, 37)])
_uv = me_kinetic_tide_maintenance_panel_v02_warningorange_mesh.uv_layers.new(name='UVMap')
_uv.uv.foreach_set('vector', [0.375, 0.0, 0.625, 0.0, 0.625, 0.25, 0.375, 0.25, 0.375, 0.25, 0.625, 0.25, 0.625, 0.5, 0.375, 0.5, 0.375, 0.5, 0.625, 0.5, 0.625, 0.75, 0.375, 0.75, 0.375, 0.75, 0.625, 0.75, 0.625, 1.0, 0.375, 1.0, 0.125, 0.5, 0.375, 0.5, 0.375, 0.75, 0.125, 0.75, 0.625, 0.5, 0.875, 0.5, 0.875, 0.75, 0.625, 0.75, 0.375, 0.0, 0.625, 0.0, 0.625, 0.25, 0.375, 0.25, 0.375, 0.25, 0.625, 0.25, 0.625, 0.5, 0.375, 0.5, 0.375, 0.5, 0.625, 0.5, 0.625, 0.75, 0.375, 0.75, 0.375, 0.75, 0.625, 0.75, 0.625, 1.0, 0.375, 1.0, 0.125, 0.5, 0.375, 0.5, 0.375, 0.75, 0.125, 0.75, 0.625, 0.5, 0.875, 0.5, 0.875, 0.75, 0.625, 0.75, 0.375, 0.0, 0.625, 0.0, 0.625, 0.25, 0.375, 0.25, 0.375, 0.25, 0.625, 0.25, 0.625, 0.5, 0.375, 0.5, 0.375, 0.5, 0.625, 0.5, 0.625, 0.75, 0.375, 0.75, 0.375, 0.75, 0.625, 0.75, 0.625, 1.0, 0.375, 1.0, 0.125, 0.5, 0.375, 0.5, 0.375, 0.75, 0.125, 0.75, 0.625, 0.5, 0.875, 0.5, 0.875, 0.75, 0.625, 0.75, 0.375, 0.0, 0.625, 0.0, 0.625, 0.25, 0.375, 0.25, 0.375, 0.25, 0.625, 0.25, 0.625, 0.5, 0.375, 0.5, 0.375, 0.5, 0.625, 0.5, 0.625, 0.75, 0.375, 0.75, 0.375, 0.75, 0.625, 0.75, 0.625, 1.0, 0.375, 1.0, 0.125, 0.5, 0.375, 0.5, 0.375, 0.75, 0.125, 0.75, 0.625, 0.5, 0.875, 0.5, 0.875, 0.75, 0.625, 0.75, 0.375, 0.0, 0.625, 0.0, 0.625, 0.25, 0.375, 0.25, 0.375, 0.25, 0.625, 0.25, 0.625, 0.5, 0.375, 0.5, 0.375, 0.5, 0.625, 0.5, 0.625, 0.75, 0.375, 0.75, 0.375, 0.75, 0.625, 0.75, 0.625, 1.0, 0.375, 1.0, 0.125, 0.5, 0.375, 0.5, 0.375, 0.75, 0.125, 0.75, 0.625, 0.5, 0.875, 0.5, 0.875, 0.75, 0.625, 0.75])
me_kinetic_tide_maintenance_panel_v02_warningorange_mesh.materials.append(mat_kinetictide_warningorange)
me_kinetic_tide_maintenance_panel_v02_warningorange_mesh.update()

# ---- objects
ob_kinetic_tide_maintenance_panel_v02_steel_nocol = bpy.data.objects.new('kinetic-tide-maintenance-panel-v02_steel_nocol', me_kinetic_tide_maintenance_panel_v02_steel_mesh)
ob_kinetic_tide_maintenance_panel_v02_plate_nocol = bpy.data.objects.new('kinetic-tide-maintenance-panel-v02_plate_nocol', me_kinetic_tide_maintenance_panel_v02_plate_mesh)
ob_kinetic_tide_maintenance_panel_v02_bronze_nocol = bpy.data.objects.new('kinetic-tide-maintenance-panel-v02_bronze_nocol', me_kinetic_tide_maintenance_panel_v02_bronze_mesh)
ob_kinetic_tide_maintenance_panel_v02_weardark_nocol = bpy.data.objects.new('kinetic-tide-maintenance-panel-v02_weardark_nocol', me_kinetic_tide_maintenance_panel_v02_weardark_mesh)
ob_kinetic_tide_maintenance_panel_v02_warningorange_nocol = bpy.data.objects.new('kinetic-tide-maintenance-panel-v02_warningorange_nocol', me_kinetic_tide_maintenance_panel_v02_warningorange_mesh)

# ---- transforms, parenting, visibility, modifiers, constraints
ob_kinetic_tide_maintenance_panel_v02_steel_nocol.location = (0.0, 0.0, 0.0)
ob_kinetic_tide_maintenance_panel_v02_plate_nocol.location = (0.0, 0.0, 0.0)
ob_kinetic_tide_maintenance_panel_v02_bronze_nocol.location = (0.0, 0.0, 0.0)
ob_kinetic_tide_maintenance_panel_v02_weardark_nocol.location = (0.0, 0.0, 0.0)
ob_kinetic_tide_maintenance_panel_v02_warningorange_nocol.location = (0.0, 0.0, 0.0)

# ---- collection membership
scene.collection.objects.link(ob_kinetic_tide_maintenance_panel_v02_steel_nocol)
scene.collection.objects.link(ob_kinetic_tide_maintenance_panel_v02_plate_nocol)
scene.collection.objects.link(ob_kinetic_tide_maintenance_panel_v02_bronze_nocol)
scene.collection.objects.link(ob_kinetic_tide_maintenance_panel_v02_weardark_nocol)
scene.collection.objects.link(ob_kinetic_tide_maintenance_panel_v02_warningorange_nocol)

# ---- scene / render settings (as saved in the file)
scene.frame_start = 1; scene.frame_end = 250; scene.frame_set(1)
scene.render.engine = 'BLENDER_EEVEE_NEXT'
bpy.context.view_layer.update()

# ---- added for rendering (the .blend has no active camera): camera
cam_auto = bpy.data.cameras.new('AutoCamera')
cam_auto.lens = 50.0
cam_auto.sensor_width = 36.0
cam_auto.clip_end = 1000.0
ob_auto_camera = bpy.data.objects.new('AutoCamera', cam_auto)
scene.collection.objects.link(ob_auto_camera)
ob_auto_camera.location = (2.64188, -3.17026, 3.0135)
ob_auto_camera.rotation_euler = (1.09748, -7.21219e-08, 0.694738)
scene.camera = ob_auto_camera
bpy.context.view_layer.update()
